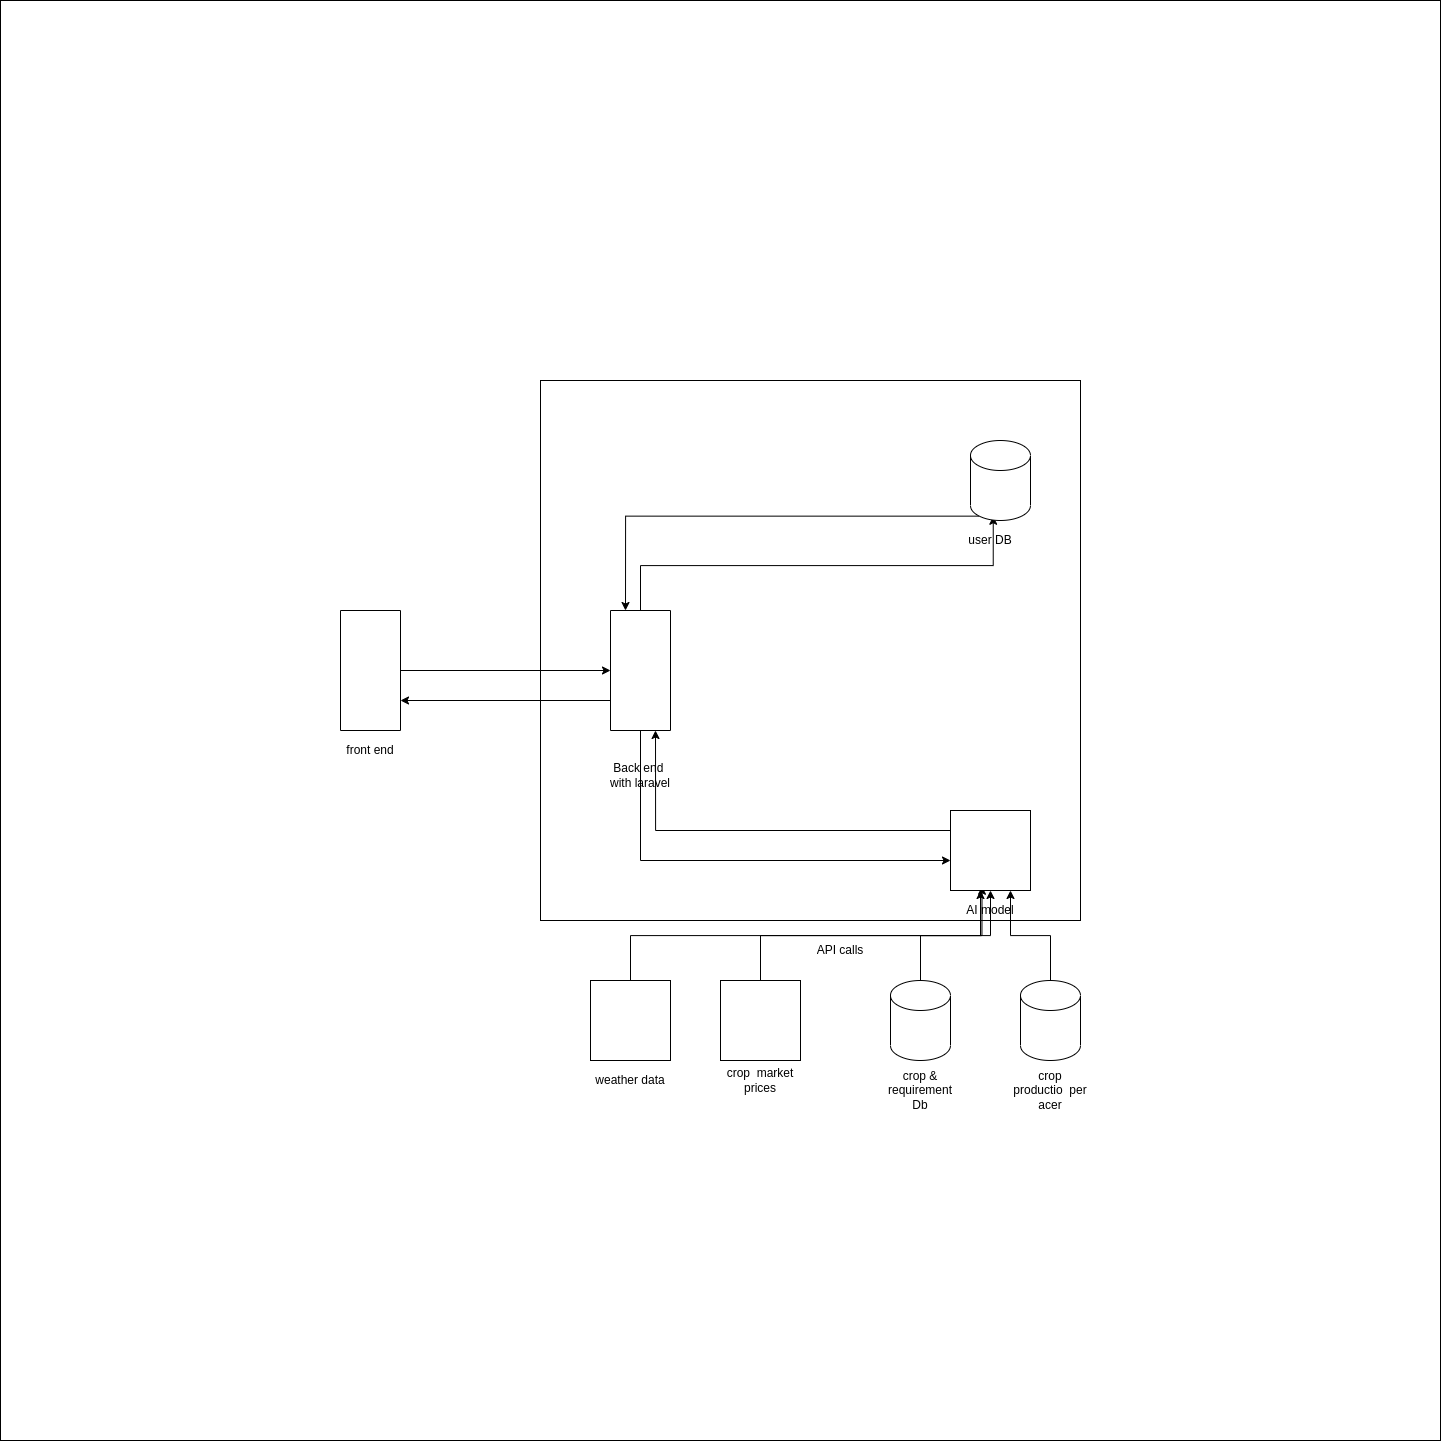

The diagram above was exported from draw.io. Its source (the exported page's mxGraphModel, read from the mxfile embedded in the PNG):
<mxGraphModel dx="2372" dy="1998" grid="1" gridSize="10" guides="1" tooltips="1" connect="1" arrows="1" fold="1" page="1" pageScale="1" pageWidth="850" pageHeight="1100" math="0" shadow="0">
  <root>
    <mxCell id="0" />
    <mxCell id="1" parent="0" />
    <mxCell id="CGrcGE9FJjTiYA5PIfQd-39" value="" style="whiteSpace=wrap;html=1;aspect=fixed;" vertex="1" parent="1">
      <mxGeometry x="-260" y="-20" width="1440" height="1440" as="geometry" />
    </mxCell>
    <mxCell id="CGrcGE9FJjTiYA5PIfQd-1" value="" style="whiteSpace=wrap;html=1;aspect=fixed;" vertex="1" parent="1">
      <mxGeometry x="280" y="360" width="540" height="540" as="geometry" />
    </mxCell>
    <mxCell id="CGrcGE9FJjTiYA5PIfQd-31" style="edgeStyle=orthogonalEdgeStyle;rounded=0;orthogonalLoop=1;jettySize=auto;html=1;exitX=0.5;exitY=0;exitDx=0;exitDy=0;" edge="1" parent="1" source="CGrcGE9FJjTiYA5PIfQd-3" target="CGrcGE9FJjTiYA5PIfQd-5">
      <mxGeometry relative="1" as="geometry" />
    </mxCell>
    <mxCell id="CGrcGE9FJjTiYA5PIfQd-3" value="" style="rounded=0;whiteSpace=wrap;html=1;direction=south;" vertex="1" parent="1">
      <mxGeometry x="80" y="590" width="60" height="120" as="geometry" />
    </mxCell>
    <UserObject label="front end" placeholders="1" name="Variable" id="CGrcGE9FJjTiYA5PIfQd-4">
      <mxCell style="text;html=1;strokeColor=none;fillColor=none;align=center;verticalAlign=middle;whiteSpace=wrap;overflow=hidden;" vertex="1" parent="1">
        <mxGeometry x="70" y="720" width="80" height="20" as="geometry" />
      </mxCell>
    </UserObject>
    <mxCell id="CGrcGE9FJjTiYA5PIfQd-30" style="edgeStyle=orthogonalEdgeStyle;rounded=0;orthogonalLoop=1;jettySize=auto;html=1;exitX=1;exitY=0.5;exitDx=0;exitDy=0;entryX=0;entryY=0.625;entryDx=0;entryDy=0;entryPerimeter=0;" edge="1" parent="1" source="CGrcGE9FJjTiYA5PIfQd-5" target="CGrcGE9FJjTiYA5PIfQd-14">
      <mxGeometry relative="1" as="geometry" />
    </mxCell>
    <mxCell id="CGrcGE9FJjTiYA5PIfQd-32" style="edgeStyle=orthogonalEdgeStyle;rounded=0;orthogonalLoop=1;jettySize=auto;html=1;exitX=0.75;exitY=1;exitDx=0;exitDy=0;entryX=0.75;entryY=0;entryDx=0;entryDy=0;" edge="1" parent="1" source="CGrcGE9FJjTiYA5PIfQd-5" target="CGrcGE9FJjTiYA5PIfQd-3">
      <mxGeometry relative="1" as="geometry" />
    </mxCell>
    <mxCell id="CGrcGE9FJjTiYA5PIfQd-34" style="edgeStyle=orthogonalEdgeStyle;rounded=0;orthogonalLoop=1;jettySize=auto;html=1;exitX=0;exitY=0.5;exitDx=0;exitDy=0;entryX=0.379;entryY=0.947;entryDx=0;entryDy=0;entryPerimeter=0;" edge="1" parent="1" source="CGrcGE9FJjTiYA5PIfQd-5" target="CGrcGE9FJjTiYA5PIfQd-9">
      <mxGeometry relative="1" as="geometry" />
    </mxCell>
    <mxCell id="CGrcGE9FJjTiYA5PIfQd-5" value="" style="rounded=0;whiteSpace=wrap;html=1;direction=south;" vertex="1" parent="1">
      <mxGeometry x="350" y="590" width="60" height="120" as="geometry" />
    </mxCell>
    <UserObject label="Back end&amp;nbsp; with laravel" placeholders="1" name="Variable" id="CGrcGE9FJjTiYA5PIfQd-8">
      <mxCell style="text;html=1;strokeColor=none;fillColor=none;align=center;verticalAlign=middle;whiteSpace=wrap;overflow=hidden;" vertex="1" parent="1">
        <mxGeometry x="340" y="730" width="80" height="50" as="geometry" />
      </mxCell>
    </UserObject>
    <mxCell id="CGrcGE9FJjTiYA5PIfQd-36" style="edgeStyle=orthogonalEdgeStyle;rounded=0;orthogonalLoop=1;jettySize=auto;html=1;exitX=0.145;exitY=1;exitDx=0;exitDy=-4.35;exitPerimeter=0;entryX=0;entryY=0.75;entryDx=0;entryDy=0;" edge="1" parent="1" source="CGrcGE9FJjTiYA5PIfQd-9" target="CGrcGE9FJjTiYA5PIfQd-5">
      <mxGeometry relative="1" as="geometry" />
    </mxCell>
    <mxCell id="CGrcGE9FJjTiYA5PIfQd-9" value="" style="shape=cylinder3;whiteSpace=wrap;html=1;boundedLbl=1;backgroundOutline=1;size=15;" vertex="1" parent="1">
      <mxGeometry x="710" y="420" width="60" height="80" as="geometry" />
    </mxCell>
    <mxCell id="CGrcGE9FJjTiYA5PIfQd-29" style="edgeStyle=orthogonalEdgeStyle;rounded=0;orthogonalLoop=1;jettySize=auto;html=1;exitX=0.659;exitY=-0.088;exitDx=0;exitDy=0;exitPerimeter=0;entryX=0.644;entryY=-0.088;entryDx=0;entryDy=0;entryPerimeter=0;" edge="1" parent="1" source="CGrcGE9FJjTiYA5PIfQd-16" target="CGrcGE9FJjTiYA5PIfQd-16">
      <mxGeometry relative="1" as="geometry" />
    </mxCell>
    <mxCell id="CGrcGE9FJjTiYA5PIfQd-38" style="edgeStyle=orthogonalEdgeStyle;rounded=0;orthogonalLoop=1;jettySize=auto;html=1;exitX=0.5;exitY=0;exitDx=0;exitDy=0;exitPerimeter=0;entryX=0.75;entryY=1;entryDx=0;entryDy=0;" edge="1" parent="1" source="CGrcGE9FJjTiYA5PIfQd-10" target="CGrcGE9FJjTiYA5PIfQd-14">
      <mxGeometry relative="1" as="geometry" />
    </mxCell>
    <mxCell id="CGrcGE9FJjTiYA5PIfQd-10" value="" style="shape=cylinder3;whiteSpace=wrap;html=1;boundedLbl=1;backgroundOutline=1;size=15;" vertex="1" parent="1">
      <mxGeometry x="760" y="960" width="60" height="80" as="geometry" />
    </mxCell>
    <mxCell id="CGrcGE9FJjTiYA5PIfQd-28" style="edgeStyle=orthogonalEdgeStyle;rounded=0;orthogonalLoop=1;jettySize=auto;html=1;exitX=0.5;exitY=0;exitDx=0;exitDy=0;exitPerimeter=0;" edge="1" parent="1" source="CGrcGE9FJjTiYA5PIfQd-11" target="CGrcGE9FJjTiYA5PIfQd-14">
      <mxGeometry relative="1" as="geometry" />
    </mxCell>
    <mxCell id="CGrcGE9FJjTiYA5PIfQd-11" value="" style="shape=cylinder3;whiteSpace=wrap;html=1;boundedLbl=1;backgroundOutline=1;size=15;" vertex="1" parent="1">
      <mxGeometry x="630" y="960" width="60" height="80" as="geometry" />
    </mxCell>
    <mxCell id="CGrcGE9FJjTiYA5PIfQd-24" style="edgeStyle=orthogonalEdgeStyle;rounded=0;orthogonalLoop=1;jettySize=auto;html=1;exitX=0.5;exitY=0;exitDx=0;exitDy=0;" edge="1" parent="1" source="CGrcGE9FJjTiYA5PIfQd-12">
      <mxGeometry relative="1" as="geometry">
        <mxPoint x="720.0000000000002" y="870" as="targetPoint" />
      </mxGeometry>
    </mxCell>
    <mxCell id="CGrcGE9FJjTiYA5PIfQd-12" value="" style="whiteSpace=wrap;html=1;aspect=fixed;" vertex="1" parent="1">
      <mxGeometry x="460" y="960" width="80" height="80" as="geometry" />
    </mxCell>
    <mxCell id="CGrcGE9FJjTiYA5PIfQd-23" style="edgeStyle=orthogonalEdgeStyle;rounded=0;orthogonalLoop=1;jettySize=auto;html=1;exitX=0.5;exitY=0;exitDx=0;exitDy=0;entryX=0.394;entryY=0.947;entryDx=0;entryDy=0;entryPerimeter=0;" edge="1" parent="1" source="CGrcGE9FJjTiYA5PIfQd-13" target="CGrcGE9FJjTiYA5PIfQd-14">
      <mxGeometry relative="1" as="geometry" />
    </mxCell>
    <mxCell id="CGrcGE9FJjTiYA5PIfQd-13" value="" style="whiteSpace=wrap;html=1;aspect=fixed;" vertex="1" parent="1">
      <mxGeometry x="330" y="960" width="80" height="80" as="geometry" />
    </mxCell>
    <mxCell id="CGrcGE9FJjTiYA5PIfQd-35" style="edgeStyle=orthogonalEdgeStyle;rounded=0;orthogonalLoop=1;jettySize=auto;html=1;exitX=0;exitY=0.25;exitDx=0;exitDy=0;entryX=1;entryY=0.25;entryDx=0;entryDy=0;" edge="1" parent="1" source="CGrcGE9FJjTiYA5PIfQd-14" target="CGrcGE9FJjTiYA5PIfQd-5">
      <mxGeometry relative="1" as="geometry" />
    </mxCell>
    <mxCell id="CGrcGE9FJjTiYA5PIfQd-14" value="" style="whiteSpace=wrap;html=1;aspect=fixed;" vertex="1" parent="1">
      <mxGeometry x="690" y="790" width="80" height="80" as="geometry" />
    </mxCell>
    <UserObject label="user DB" placeholders="1" name="Variable" id="CGrcGE9FJjTiYA5PIfQd-15">
      <mxCell style="text;html=1;strokeColor=none;fillColor=none;align=center;verticalAlign=middle;whiteSpace=wrap;overflow=hidden;" vertex="1" parent="1">
        <mxGeometry x="690" y="510" width="80" height="20" as="geometry" />
      </mxCell>
    </UserObject>
    <UserObject label="AI model" placeholders="1" name="Variable" id="CGrcGE9FJjTiYA5PIfQd-16">
      <mxCell style="text;html=1;strokeColor=none;fillColor=none;align=center;verticalAlign=middle;whiteSpace=wrap;overflow=hidden;" vertex="1" parent="1">
        <mxGeometry x="690" y="880" width="80" height="20" as="geometry" />
      </mxCell>
    </UserObject>
    <UserObject label="weather data" placeholders="1" name="Variable" id="CGrcGE9FJjTiYA5PIfQd-17">
      <mxCell style="text;html=1;strokeColor=none;fillColor=none;align=center;verticalAlign=middle;whiteSpace=wrap;overflow=hidden;" vertex="1" parent="1">
        <mxGeometry x="330" y="1050" width="80" height="20" as="geometry" />
      </mxCell>
    </UserObject>
    <UserObject label="crop &amp;amp; requirement Db" placeholders="1" name="Variable" id="CGrcGE9FJjTiYA5PIfQd-18">
      <mxCell style="text;html=1;strokeColor=none;fillColor=none;align=center;verticalAlign=middle;whiteSpace=wrap;overflow=hidden;" vertex="1" parent="1">
        <mxGeometry x="620" y="1040" width="80" height="60" as="geometry" />
      </mxCell>
    </UserObject>
    <UserObject label="crop productio&amp;nbsp; per acer" placeholders="1" name="Variable" id="CGrcGE9FJjTiYA5PIfQd-19">
      <mxCell style="text;html=1;strokeColor=none;fillColor=none;align=center;verticalAlign=middle;whiteSpace=wrap;overflow=hidden;" vertex="1" parent="1">
        <mxGeometry x="750" y="1040" width="80" height="60" as="geometry" />
      </mxCell>
    </UserObject>
    <UserObject label="crop&amp;nbsp; market prices" placeholders="1" name="Variable" id="CGrcGE9FJjTiYA5PIfQd-21">
      <mxCell style="text;html=1;strokeColor=none;fillColor=none;align=center;verticalAlign=middle;whiteSpace=wrap;overflow=hidden;" vertex="1" parent="1">
        <mxGeometry x="460" y="1030" width="80" height="60" as="geometry" />
      </mxCell>
    </UserObject>
    <UserObject label="API calls" placeholders="1" name="Variable" id="CGrcGE9FJjTiYA5PIfQd-37">
      <mxCell style="text;html=1;strokeColor=none;fillColor=none;align=center;verticalAlign=middle;whiteSpace=wrap;overflow=hidden;" vertex="1" parent="1">
        <mxGeometry x="540" y="920" width="80" height="20" as="geometry" />
      </mxCell>
    </UserObject>
  </root>
</mxGraphModel>